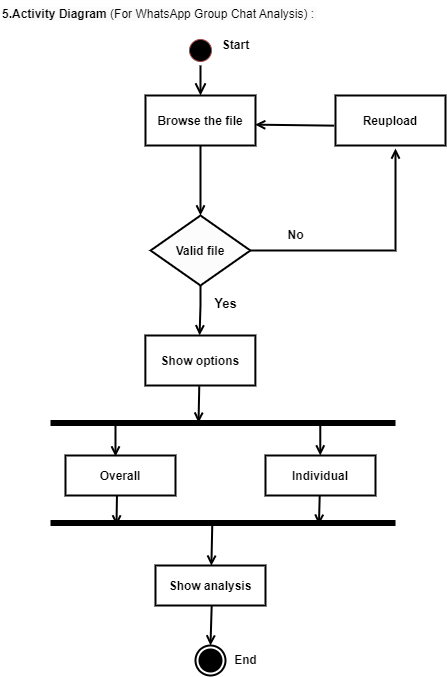

The diagram above was exported from draw.io. Its source (the exported page's mxGraphModel, read from the mxfile embedded in the PNG):
<mxGraphModel dx="1313" dy="681" grid="1" gridSize="10" guides="1" tooltips="1" connect="1" arrows="1" fold="1" page="1" pageScale="1" pageWidth="1169" pageHeight="826" background="none" math="0" shadow="0">
  <root>
    <mxCell id="0" />
    <mxCell id="1" parent="0" />
    <mxCell id="VElYxeWOsiRIrr7mNuFg-44" value="" style="ellipse;shape=startState;fillColor=#000000;strokeColor=#a44c4c;" vertex="1" parent="1">
      <mxGeometry x="234.99" y="85" width="30" height="30" as="geometry" />
    </mxCell>
    <mxCell id="VElYxeWOsiRIrr7mNuFg-45" value="" style="edgeStyle=elbowEdgeStyle;elbow=horizontal;verticalAlign=bottom;endArrow=open;endSize=8;strokeColor=#000000;endFill=1;rounded=0;strokeWidth=2;" edge="1" parent="1" source="VElYxeWOsiRIrr7mNuFg-44" target="VElYxeWOsiRIrr7mNuFg-46">
      <mxGeometry x="114.99000000000001" y="-25" as="geometry">
        <mxPoint x="249.99" y="145" as="targetPoint" />
        <mxPoint x="254.99" y="115" as="sourcePoint" />
        <Array as="points">
          <mxPoint x="249.99" y="125" />
        </Array>
      </mxGeometry>
    </mxCell>
    <mxCell id="VElYxeWOsiRIrr7mNuFg-46" value="Browse the file" style="fontStyle=1;strokeWidth=2;" vertex="1" parent="1">
      <mxGeometry x="194.99" y="145" width="110" height="50" as="geometry" />
    </mxCell>
    <mxCell id="VElYxeWOsiRIrr7mNuFg-47" value="Show options" style="strokeWidth=2;fontStyle=1" vertex="1" parent="1">
      <mxGeometry x="194.87000000000012" y="385" width="110" height="50" as="geometry" />
    </mxCell>
    <mxCell id="VElYxeWOsiRIrr7mNuFg-48" value="" style="endArrow=open;strokeColor=#000000;endFill=1;rounded=0;strokeWidth=2;" edge="1" parent="1" source="VElYxeWOsiRIrr7mNuFg-46">
      <mxGeometry relative="1" as="geometry">
        <mxPoint x="249.99" y="265" as="targetPoint" />
      </mxGeometry>
    </mxCell>
    <mxCell id="VElYxeWOsiRIrr7mNuFg-49" value="" style="endArrow=open;strokeColor=#000000;endFill=1;rounded=0;strokeWidth=2;entryX=0.571;entryY=0.52;entryDx=0;entryDy=0;entryPerimeter=0;exitX=0.49;exitY=1.016;exitDx=0;exitDy=0;exitPerimeter=0;" edge="1" parent="1" source="VElYxeWOsiRIrr7mNuFg-47" target="VElYxeWOsiRIrr7mNuFg-57">
      <mxGeometry relative="1" as="geometry">
        <mxPoint x="254.99" y="465" as="targetPoint" />
        <mxPoint x="253.99" y="435" as="sourcePoint" />
        <Array as="points" />
      </mxGeometry>
    </mxCell>
    <mxCell id="VElYxeWOsiRIrr7mNuFg-51" value="Valid file" style="rhombus;fillColor=#fcfcfc;strokeColor=#000000;strokeWidth=2;fontStyle=1" vertex="1" parent="1">
      <mxGeometry x="200.1099999999999" y="265" width="99.75" height="70" as="geometry" />
    </mxCell>
    <mxCell id="VElYxeWOsiRIrr7mNuFg-52" value="&lt;font style=&quot;font-size: 13px;&quot;&gt;&lt;b&gt;Yes&lt;/b&gt;&lt;/font&gt;" style="text;html=1;align=center;verticalAlign=middle;resizable=0;points=[];autosize=1;strokeColor=none;fillColor=none;" vertex="1" parent="1">
      <mxGeometry x="249.8599999999999" y="338" width="50" height="30" as="geometry" />
    </mxCell>
    <mxCell id="33" value="Show analysis" style="fontStyle=1;strokeWidth=2;" parent="1" vertex="1">
      <mxGeometry x="204.99" y="615" width="110" height="40" as="geometry" />
    </mxCell>
    <mxCell id="39" value="" style="endArrow=open;strokeColor=#000000;endFill=1;rounded=0;exitX=0.511;exitY=0.993;exitDx=0;exitDy=0;exitPerimeter=0;strokeWidth=2;" parent="1" source="33" target="38" edge="1">
      <mxGeometry relative="1" as="geometry">
        <mxPoint x="264.99" y="635" as="sourcePoint" />
      </mxGeometry>
    </mxCell>
    <mxCell id="38" value="" style="ellipse;shape=endState;fillColor=#000000;strokeColor=#000000;strokeWidth=2;" parent="1" vertex="1">
      <mxGeometry x="244.99" y="695" width="30" height="30" as="geometry" />
    </mxCell>
    <mxCell id="VElYxeWOsiRIrr7mNuFg-57" value="" style="shape=line;strokeWidth=6;strokeColor=#000000;rotation=-180;" vertex="1" parent="1">
      <mxGeometry x="100" y="465" width="345.02" height="15" as="geometry" />
    </mxCell>
    <mxCell id="VElYxeWOsiRIrr7mNuFg-58" value="Individual" style="strokeWidth=2;fontStyle=1" vertex="1" parent="1">
      <mxGeometry x="314.99" y="505" width="110" height="40" as="geometry" />
    </mxCell>
    <mxCell id="VElYxeWOsiRIrr7mNuFg-59" value="Overall" style="fontStyle=1;strokeWidth=2;" vertex="1" parent="1">
      <mxGeometry x="114.99000000000001" y="505" width="110" height="40" as="geometry" />
    </mxCell>
    <mxCell id="VElYxeWOsiRIrr7mNuFg-60" value="" style="endArrow=open;strokeColor=#000000;endFill=1;rounded=0;strokeWidth=2;exitX=0.5;exitY=1;exitDx=0;exitDy=0;entryX=0.493;entryY=-0.003;entryDx=0;entryDy=0;entryPerimeter=0;" edge="1" parent="1" source="VElYxeWOsiRIrr7mNuFg-51" target="VElYxeWOsiRIrr7mNuFg-47">
      <mxGeometry relative="1" as="geometry">
        <mxPoint x="244.99" y="385" as="targetPoint" />
        <mxPoint x="250.49" y="335" as="sourcePoint" />
        <Array as="points">
          <mxPoint x="249.99" y="345" />
          <mxPoint x="249.99" y="355" />
        </Array>
      </mxGeometry>
    </mxCell>
    <mxCell id="VElYxeWOsiRIrr7mNuFg-62" value="" style="edgeStyle=elbowEdgeStyle;elbow=horizontal;strokeColor=#000000;endArrow=open;endFill=1;rounded=0;exitX=1;exitY=0.5;exitDx=0;exitDy=0;strokeWidth=2;" edge="1" parent="1" source="VElYxeWOsiRIrr7mNuFg-51">
      <mxGeometry width="100" height="100" relative="1" as="geometry">
        <mxPoint x="604.99" y="275" as="sourcePoint" />
        <mxPoint x="444.99" y="198" as="targetPoint" />
        <Array as="points">
          <mxPoint x="444.99" y="275" />
          <mxPoint x="494.99" y="8" />
        </Array>
      </mxGeometry>
    </mxCell>
    <mxCell id="VElYxeWOsiRIrr7mNuFg-63" value="Reupload" style="fontStyle=1;strokeWidth=2;" vertex="1" parent="1">
      <mxGeometry x="384.99" y="145" width="110" height="50" as="geometry" />
    </mxCell>
    <mxCell id="37" value="" style="edgeStyle=none;strokeColor=#000000;endArrow=open;endFill=1;rounded=0;entryX=0.508;entryY=0.005;entryDx=0;entryDy=0;entryPerimeter=0;strokeWidth=2;startArrow=none;exitX=0.531;exitY=0.498;exitDx=0;exitDy=0;exitPerimeter=0;" parent="1" target="33" edge="1" source="VElYxeWOsiRIrr7mNuFg-71">
      <mxGeometry width="100" height="100" relative="1" as="geometry">
        <mxPoint x="260.99" y="595" as="sourcePoint" />
        <mxPoint x="-140.51" y="512.5" as="targetPoint" />
      </mxGeometry>
    </mxCell>
    <mxCell id="VElYxeWOsiRIrr7mNuFg-68" value="" style="edgeStyle=none;strokeColor=#000000;endArrow=open;endFill=1;rounded=0;strokeWidth=2;startArrow=none;exitX=0.468;exitY=0.987;exitDx=0;exitDy=0;exitPerimeter=0;" edge="1" parent="1" source="VElYxeWOsiRIrr7mNuFg-59">
      <mxGeometry width="100" height="100" relative="1" as="geometry">
        <mxPoint x="176.12499999999977" y="565" as="sourcePoint" />
        <mxPoint x="165.99" y="575" as="targetPoint" />
      </mxGeometry>
    </mxCell>
    <mxCell id="VElYxeWOsiRIrr7mNuFg-69" value="" style="edgeStyle=none;strokeColor=#000000;endArrow=open;endFill=1;rounded=0;strokeWidth=2;startArrow=none;exitX=0.493;exitY=0.99;exitDx=0;exitDy=0;exitPerimeter=0;entryX=0.222;entryY=0.384;entryDx=0;entryDy=0;entryPerimeter=0;" edge="1" parent="1" source="VElYxeWOsiRIrr7mNuFg-58" target="VElYxeWOsiRIrr7mNuFg-71">
      <mxGeometry width="100" height="100" relative="1" as="geometry">
        <mxPoint x="293.2549999999999" y="592" as="sourcePoint" />
        <mxPoint x="364.99" y="575" as="targetPoint" />
      </mxGeometry>
    </mxCell>
    <mxCell id="VElYxeWOsiRIrr7mNuFg-71" value="" style="shape=line;strokeWidth=6;strokeColor=#000000;rotation=-180;" vertex="1" parent="1">
      <mxGeometry x="100" y="565" width="345.02" height="15" as="geometry" />
    </mxCell>
    <mxCell id="VElYxeWOsiRIrr7mNuFg-72" value="" style="edgeStyle=none;strokeColor=#000000;endArrow=open;endFill=1;rounded=0;strokeWidth=2;startArrow=none;exitX=0.468;exitY=0.987;exitDx=0;exitDy=0;exitPerimeter=0;" edge="1" parent="1">
      <mxGeometry width="100" height="100" relative="1" as="geometry">
        <mxPoint x="164.99" y="475" as="sourcePoint" />
        <mxPoint x="164.99" y="506" as="targetPoint" />
      </mxGeometry>
    </mxCell>
    <mxCell id="VElYxeWOsiRIrr7mNuFg-73" value="" style="edgeStyle=none;strokeColor=#000000;endArrow=open;endFill=1;rounded=0;strokeWidth=2;startArrow=none;exitX=0.468;exitY=0.987;exitDx=0;exitDy=0;exitPerimeter=0;" edge="1" parent="1">
      <mxGeometry width="100" height="100" relative="1" as="geometry">
        <mxPoint x="369.78" y="474" as="sourcePoint" />
        <mxPoint x="369.78" y="505" as="targetPoint" />
      </mxGeometry>
    </mxCell>
    <mxCell id="VElYxeWOsiRIrr7mNuFg-75" value="&lt;b&gt;End&lt;/b&gt;" style="text;html=1;align=center;verticalAlign=middle;resizable=0;points=[];autosize=1;strokeColor=none;fillColor=none;" vertex="1" parent="1">
      <mxGeometry x="269.99" y="695" width="50" height="30" as="geometry" />
    </mxCell>
    <mxCell id="VElYxeWOsiRIrr7mNuFg-76" value="&lt;b&gt;No&lt;/b&gt;" style="text;html=1;align=center;verticalAlign=middle;resizable=0;points=[];autosize=1;strokeColor=none;fillColor=none;" vertex="1" parent="1">
      <mxGeometry x="324.99" y="270" width="40" height="30" as="geometry" />
    </mxCell>
    <mxCell id="VElYxeWOsiRIrr7mNuFg-79" value="" style="edgeStyle=none;strokeColor=#000000;endArrow=open;endFill=1;rounded=0;strokeWidth=2;startArrow=none;exitX=-0.012;exitY=0.603;exitDx=0;exitDy=0;exitPerimeter=0;entryX=0.997;entryY=0.583;entryDx=0;entryDy=0;entryPerimeter=0;" edge="1" parent="1" source="VElYxeWOsiRIrr7mNuFg-63" target="VElYxeWOsiRIrr7mNuFg-46">
      <mxGeometry width="100" height="100" relative="1" as="geometry">
        <mxPoint x="354.99" y="164" as="sourcePoint" />
        <mxPoint x="354.99" y="195" as="targetPoint" />
      </mxGeometry>
    </mxCell>
    <mxCell id="VElYxeWOsiRIrr7mNuFg-80" value="&lt;b&gt;Start&lt;/b&gt;" style="text;html=1;align=center;verticalAlign=middle;resizable=0;points=[];autosize=1;strokeColor=none;fillColor=none;" vertex="1" parent="1">
      <mxGeometry x="259.99" y="80" width="50" height="30" as="geometry" />
    </mxCell>
    <mxCell id="VElYxeWOsiRIrr7mNuFg-81" value="&lt;b style=&quot;border-color: var(--border-color); color: rgb(0, 0, 0); font-family: Helvetica; font-size: 12px; font-style: normal; font-variant-ligatures: normal; font-variant-caps: normal; letter-spacing: normal; orphans: 2; text-align: left; text-indent: 0px; text-transform: none; widows: 2; word-spacing: 0px; -webkit-text-stroke-width: 0px; text-decoration-thickness: initial; text-decoration-style: initial; text-decoration-color: initial; background-color: rgb(251, 251, 251);&quot;&gt;5.Activity Diagram&lt;/b&gt;&lt;span style=&quot;border-color: var(--border-color); color: rgb(0, 0, 0); font-family: Helvetica; font-size: 12px; font-style: normal; font-variant-ligatures: normal; font-variant-caps: normal; font-weight: 400; letter-spacing: normal; orphans: 2; text-align: left; text-indent: 0px; text-transform: none; widows: 2; word-spacing: 0px; -webkit-text-stroke-width: 0px; text-decoration-thickness: initial; text-decoration-style: initial; text-decoration-color: initial; background-color: rgb(251, 251, 251); float: none; display: inline !important;&quot;&gt;&lt;span style=&quot;border-color: var(--border-color);&quot;&gt;&amp;nbsp;&lt;/span&gt;(For WhatsApp Group Chat Analysis) :&amp;nbsp;&lt;/span&gt;" style="text;whiteSpace=wrap;html=1;" vertex="1" parent="1">
      <mxGeometry x="50" y="50" width="360" height="40" as="geometry" />
    </mxCell>
  </root>
</mxGraphModel>